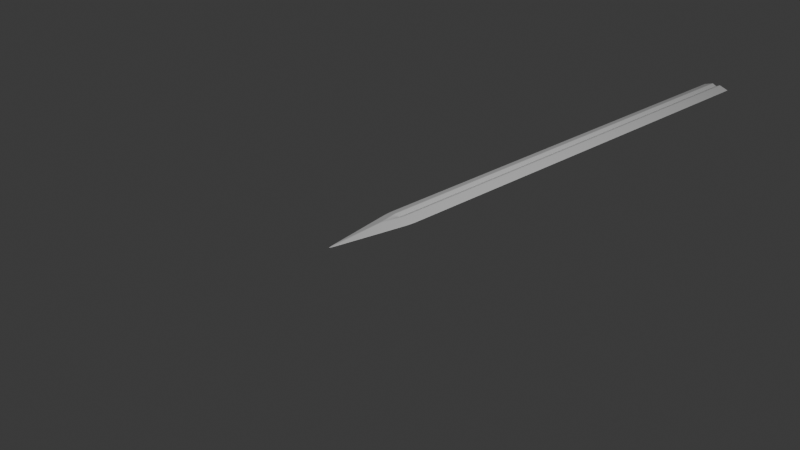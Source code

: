 # Source: sword4.blend  (saved by Blender 4.0.36; exported with 4.5.12 LTS)
import bpy
from mathutils import Matrix  # noqa: F401  (used for matrix-valued properties, if any)

bpy.ops.wm.read_factory_settings(use_empty=True)
scene = bpy.context.scene
scene.name = 'Scene'

# ---- collections
col_collection = bpy.data.collections.new('Collection'); scene.collection.children.link(col_collection)

# ---- materials (node trees are filled in below, after node groups)
mat_material = bpy.data.materials.new('Material')
mat_material.alpha_threshold = 0.0
mat_material.use_transparent_shadow = False
mat_material.roughness = 0.5
mat_material.line_color = (0.0, 0.0, 0.0, 1.0)

# ---- material node trees
mat_material.use_nodes = True; mat_material.node_tree.nodes.clear()
_N = mat_material.node_tree.nodes; _L = mat_material.node_tree.links
n0 = _N.new('ShaderNodeOutputMaterial'); n0.name = 'Material Output'; n0.location = (300, 300)
n1 = _N.new('ShaderNodeBsdfPrincipled'); n1.name = 'Principled BSDF'; n1.location = (10, 300)
n1.inputs[3].default_value = 1.45
_L.new(n1.outputs[0], n0.inputs[0])
n0.is_active_output = True

# ---- world
world_world = bpy.data.worlds.new('World'); scene.world = world_world
world_world.use_nodes = True; world_world.node_tree.nodes.clear()
_N = world_world.node_tree.nodes; _L = world_world.node_tree.links
n0 = _N.new('ShaderNodeOutputWorld'); n0.name = 'World Output'; n0.location = (300, 300)
n1 = _N.new('ShaderNodeBackground'); n1.name = 'Background'; n1.location = (10, 300)
n1.inputs[0].default_value = (0.05088, 0.05088, 0.05088, 1.0)
_L.new(n1.outputs[0], n0.inputs[0])
n0.is_active_output = True
world_world.color = (0.05088, 0.05088, 0.05088)
world_world.use_sun_shadow = False
world_world.sun_shadow_jitter_overblur = 0.0

# ---- cameras
cam_camera = bpy.data.cameras.new('Camera')
cam_camera.clip_end = 100.0
cam_camera.ortho_scale = 7.314

# ---- lights
light_light = bpy.data.lights.new('Light', 'POINT')
light_light.transmission_factor = 0.0
light_light.use_soft_falloff = False
light_light.energy = 1000.0
light_light.shadow_soft_size = 0.1
light_light.shadow_maximum_resolution = 0.006
light_light.use_absolute_resolution = True

# ---- meshes
me_cube = bpy.data.meshes.new('Cube')
me_cube.from_pydata([(1.0, 1.0, 0.0), (0.0, -1.0, 0.0), (-1.0, 1.0, 0.0), (-1.0, 0.0, 0.0), (0.0, 1.0, 0.299), (1.0, 0.0, 0.0), (0.0, 1.0, -0.299), (0.0, 0.0, 0.2996), (0.0, 0.0, -0.2996), (0.2979, 1.0, -0.7021), (-0.2979, 1.0, -0.7021), (-0.2979, 1.0, 0.7021), (0.2979, 1.0, 0.7021), (-0.2965, 0.0, -0.7035), (0.2965, 0.0, -0.7035), (0.0, -0.2617, -0.7383), (0.2965, 0.0, 0.7035), (-0.2965, 0.0, 0.7035), (0.0, -0.2617, 0.7383), (0.0, 5.8, 0.299), (-0.2979, 5.8, 0.7021), (0.0, 5.8, -0.299), (0.2979, 5.8, -0.7021), (-0.2979, 5.8, -0.7021), (0.2979, 5.8, 0.7021), (-1.0, 5.8, 0.0), (1.0, 5.8, 0.0)], [], [(5, 16, 18, 1), (18, 17, 3, 1), (11, 2, 3, 17), (2, 10, 13, 3), (10, 2, 25, 23), (3, 13, 15, 1), (15, 14, 5, 1), (9, 0, 5, 14), (0, 12, 16, 5), (11, 17, 7, 4), (6, 10, 23, 21), (0, 9, 22, 26), (13, 8, 14, 15), (16, 7, 17, 18), (4, 12, 24, 19), (12, 0, 26, 24), (6, 8, 13, 10), (4, 7, 16, 12), (11, 4, 19, 20), (9, 14, 8, 6), (2, 11, 20, 25), (9, 6, 21, 22)])
_uv = me_cube.uv_layers.new(name='UVMap')
_uv.uv.foreach_set('vector', [0.625, 0.625, 0.7129, 0.625, 0.7173, 0.6577, 0.625, 0.75, 0.75, 0.6577, 0.7871, 0.625, 0.875, 0.625, 0.75, 0.75, 0.7872, 0.5, 0.875, 0.5, 0.875, 0.625, 0.7871, 0.625, 0.125, 0.5, 0.2128, 0.5, 0.2129, 0.625, 0.125, 0.625, 0.2128, 0.5, 0.125, 0.5, 0.125, 0.5, 0.2128, 0.5, 0.125, 0.625, 0.2129, 0.625, 0.2173, 0.6577, 0.125, 0.75, 0.25, 0.6577, 0.2871, 0.625, 0.375, 0.625, 0.25, 0.75, 0.2872, 0.5, 0.375, 0.5, 0.375, 0.625, 0.2871, 0.625, 0.625, 0.5, 0.7128, 0.5, 0.7129, 0.625, 0.625, 0.625, 0.7872, 0.5, 0.7871, 0.625, 0.75, 0.625, 0.75, 0.5, 0.25, 0.5, 0.2128, 0.5, 0.2128, 0.5, 0.25, 0.5, 0.375, 0.5, 0.2872, 0.5, 0.2872, 0.5, 0.375, 0.5, 0.2129, 0.625, 0.2222, 0.6343, 0.2315, 0.6435, 0.2173, 0.6577, 0.75, 0.6435, 0.7685, 0.6343, 0.7871, 0.625, 0.75, 0.6577, 0.75, 0.5, 0.7128, 0.5, 0.7128, 0.5, 0.75, 0.5, 0.7128, 0.5, 0.625, 0.5, 0.625, 0.5, 0.7128, 0.5, 0.25, 0.5, 0.25, 0.625, 0.2129, 0.625, 0.2128, 0.5, 0.75, 0.5, 0.75, 0.625, 0.7129, 0.625, 0.7128, 0.5, 0.7872, 0.5, 0.75, 0.5, 0.75, 0.5, 0.7872, 0.5, 0.2872, 0.5, 0.2871, 0.625, 0.25, 0.625, 0.25, 0.5, 0.875, 0.5, 0.7872, 0.5, 0.7872, 0.5, 0.875, 0.5, 0.2872, 0.5, 0.25, 0.5, 0.25, 0.5, 0.2872, 0.5])
me_cube.materials.append(mat_material)
me_cube.use_mirror_vertex_groups = False
me_cube.update()

# ---- objects
ob_cube = bpy.data.objects.new('Cube', me_cube)
ob_light = bpy.data.objects.new('Light', light_light)
ob_camera = bpy.data.objects.new('Camera', cam_camera)

# ---- transforms, parenting, visibility, modifiers, constraints
ob_cube.location = (0.0, 0.0, 0.0)
ob_cube.scale = (0.18, 1.0, 0.06)
ob_cube.lock_rotations_4d = False
ob_cube.empty_display_type = 'ARROWS'
ob_cube.lineart.crease_threshold = 0.0
_m = ob_cube.modifiers.new('Subdivision', 'SUBSURF')
_m.subdivision_type = 'SIMPLE'
_m.levels = 3
_m.render_levels = 3
_m = ob_cube.modifiers.new('Subdivision.001', 'SUBSURF')
_m.render_levels = 1
ob_light.location = (4.076, 1.005, 5.904)
ob_light.rotation_euler = (0.6503, 0.05522, 1.866)
ob_light.lock_rotations_4d = False
ob_light.empty_display_type = 'ARROWS'
ob_light.color = (0.0, 0.0, 0.0, 0.0)
ob_light.lineart.crease_threshold = 0.0
ob_camera.location = (7.359, -6.926, 4.958)
ob_camera.rotation_euler = (1.109, 0.0, 0.8149)
ob_camera.lock_rotations_4d = False
ob_camera.empty_display_type = 'ARROWS'
ob_camera.color = (0.0, 0.0, 0.0, 0.0)
ob_camera.display_type = 'WIRE'
ob_camera.lineart.crease_threshold = 0.0

# ---- collection membership
col_collection.objects.link(ob_cube)
col_collection.objects.link(ob_light)
col_collection.objects.link(ob_camera)

# ---- scene / render settings (as saved in the file)
scene.camera = ob_camera
scene.frame_start = 1; scene.frame_end = 250; scene.frame_set(0)
scene.render.engine = 'BLENDER_EEVEE_NEXT'
scene.cycles.sampling_pattern = 'TABULATED_SOBOL'
bpy.context.view_layer.update()
